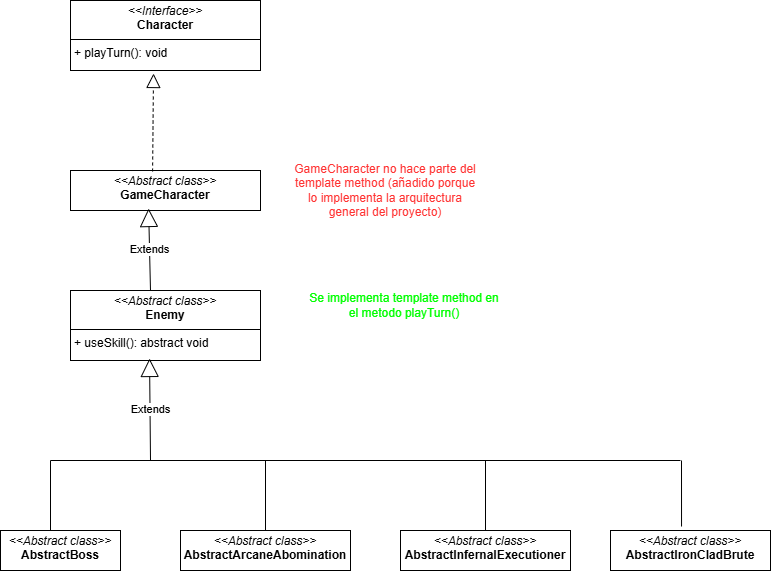

The diagram above was exported from draw.io. Its source (the exported page's mxGraphModel, read from the mxfile embedded in the PNG):
<mxGraphModel dx="1426" dy="743" grid="1" gridSize="10" guides="1" tooltips="1" connect="1" arrows="1" fold="1" page="1" pageScale="1" pageWidth="827" pageHeight="1169" math="0" shadow="0">
  <root>
    <mxCell id="WIyWlLk6GJQsqaUBKTNV-0" />
    <mxCell id="WIyWlLk6GJQsqaUBKTNV-1" parent="WIyWlLk6GJQsqaUBKTNV-0" />
    <mxCell id="fZtDOM0UwXcVe1W2YU8N-0" value="&lt;p style=&quot;margin:0px;margin-top:4px;text-align:center;&quot;&gt;&lt;i&gt;&amp;lt;&amp;lt;Interface&amp;gt;&amp;gt;&lt;/i&gt;&lt;br&gt;&lt;b&gt;Character&lt;/b&gt;&lt;/p&gt;&lt;hr size=&quot;1&quot; style=&quot;border-style:solid;&quot;&gt;&lt;p style=&quot;margin:0px;margin-left:4px;&quot;&gt;+ playTurn(): void&lt;br&gt;&lt;/p&gt;" style="verticalAlign=top;align=left;overflow=fill;html=1;whiteSpace=wrap;" vertex="1" parent="WIyWlLk6GJQsqaUBKTNV-1">
      <mxGeometry x="120" y="70" width="190" height="70" as="geometry" />
    </mxCell>
    <mxCell id="fZtDOM0UwXcVe1W2YU8N-1" value="&lt;p style=&quot;margin:0px;margin-top:4px;text-align:center;&quot;&gt;&lt;i&gt;&amp;lt;&amp;lt;Abstract class&amp;gt;&amp;gt;&lt;/i&gt;&lt;br&gt;&lt;b&gt;GameCharacter&lt;/b&gt;&lt;/p&gt;" style="verticalAlign=top;align=left;overflow=fill;html=1;whiteSpace=wrap;" vertex="1" parent="WIyWlLk6GJQsqaUBKTNV-1">
      <mxGeometry x="120" y="240" width="190" height="40" as="geometry" />
    </mxCell>
    <mxCell id="fZtDOM0UwXcVe1W2YU8N-2" value="" style="endArrow=block;dashed=1;endFill=0;endSize=12;html=1;rounded=0;entryX=0.437;entryY=1.043;entryDx=0;entryDy=0;entryPerimeter=0;exitX=0.432;exitY=0.025;exitDx=0;exitDy=0;exitPerimeter=0;" edge="1" parent="WIyWlLk6GJQsqaUBKTNV-1" source="fZtDOM0UwXcVe1W2YU8N-1" target="fZtDOM0UwXcVe1W2YU8N-0">
      <mxGeometry width="160" relative="1" as="geometry">
        <mxPoint x="370" y="380" as="sourcePoint" />
        <mxPoint x="530" y="380" as="targetPoint" />
      </mxGeometry>
    </mxCell>
    <mxCell id="fZtDOM0UwXcVe1W2YU8N-3" value="&lt;font color=&quot;#ff3333&quot;&gt;GameCharacter no hace parte del template method (añadido porque lo implementa la arquitectura general del proyecto)&lt;/font&gt;" style="text;html=1;align=center;verticalAlign=middle;whiteSpace=wrap;rounded=0;" vertex="1" parent="WIyWlLk6GJQsqaUBKTNV-1">
      <mxGeometry x="340" y="225" width="190" height="70" as="geometry" />
    </mxCell>
    <mxCell id="fZtDOM0UwXcVe1W2YU8N-4" value="&lt;p style=&quot;margin:0px;margin-top:4px;text-align:center;&quot;&gt;&lt;i&gt;&amp;lt;&amp;lt;Abstract class&amp;gt;&amp;gt;&lt;/i&gt;&lt;br&gt;&lt;b&gt;Enemy&lt;/b&gt;&lt;/p&gt;&lt;hr size=&quot;1&quot; style=&quot;border-style:solid;&quot;&gt;&lt;p style=&quot;margin:0px;margin-left:4px;&quot;&gt;+ useSkill(): abstract void&lt;/p&gt;" style="verticalAlign=top;align=left;overflow=fill;html=1;whiteSpace=wrap;" vertex="1" parent="WIyWlLk6GJQsqaUBKTNV-1">
      <mxGeometry x="120" y="360" width="190" height="70" as="geometry" />
    </mxCell>
    <mxCell id="fZtDOM0UwXcVe1W2YU8N-5" value="&lt;font style=&quot;color: rgb(0, 255, 0);&quot;&gt;Se implementa template method en el metodo playTurn()&lt;/font&gt;" style="text;html=1;align=center;verticalAlign=middle;whiteSpace=wrap;rounded=0;" vertex="1" parent="WIyWlLk6GJQsqaUBKTNV-1">
      <mxGeometry x="354" y="360" width="200" height="30" as="geometry" />
    </mxCell>
    <mxCell id="fZtDOM0UwXcVe1W2YU8N-6" value="Extends" style="endArrow=block;endSize=16;endFill=0;html=1;rounded=0;entryX=0.416;entryY=0.971;entryDx=0;entryDy=0;entryPerimeter=0;" edge="1" parent="WIyWlLk6GJQsqaUBKTNV-1" target="fZtDOM0UwXcVe1W2YU8N-4">
      <mxGeometry width="160" relative="1" as="geometry">
        <mxPoint x="200" y="530" as="sourcePoint" />
        <mxPoint x="200" y="440" as="targetPoint" />
      </mxGeometry>
    </mxCell>
    <mxCell id="fZtDOM0UwXcVe1W2YU8N-7" value="Extends" style="endArrow=block;endSize=16;endFill=0;html=1;rounded=0;entryX=0.411;entryY=0.95;entryDx=0;entryDy=0;entryPerimeter=0;exitX=0.421;exitY=0;exitDx=0;exitDy=0;exitPerimeter=0;" edge="1" parent="WIyWlLk6GJQsqaUBKTNV-1" source="fZtDOM0UwXcVe1W2YU8N-4" target="fZtDOM0UwXcVe1W2YU8N-1">
      <mxGeometry width="160" relative="1" as="geometry">
        <mxPoint x="201" y="390" as="sourcePoint" />
        <mxPoint x="200" y="288" as="targetPoint" />
      </mxGeometry>
    </mxCell>
    <mxCell id="fZtDOM0UwXcVe1W2YU8N-8" value="" style="endArrow=none;html=1;rounded=0;" edge="1" parent="WIyWlLk6GJQsqaUBKTNV-1">
      <mxGeometry width="50" height="50" relative="1" as="geometry">
        <mxPoint x="100" y="530" as="sourcePoint" />
        <mxPoint x="730" y="530" as="targetPoint" />
      </mxGeometry>
    </mxCell>
    <mxCell id="fZtDOM0UwXcVe1W2YU8N-9" value="" style="endArrow=none;html=1;rounded=0;" edge="1" parent="WIyWlLk6GJQsqaUBKTNV-1">
      <mxGeometry width="50" height="50" relative="1" as="geometry">
        <mxPoint x="100" y="600" as="sourcePoint" />
        <mxPoint x="100" y="530" as="targetPoint" />
      </mxGeometry>
    </mxCell>
    <mxCell id="fZtDOM0UwXcVe1W2YU8N-10" value="&lt;p style=&quot;margin:0px;margin-top:4px;text-align:center;&quot;&gt;&lt;i&gt;&amp;lt;&amp;lt;Abstract class&amp;gt;&amp;gt;&lt;/i&gt;&lt;br&gt;&lt;b&gt;AbstractBoss&lt;/b&gt;&lt;/p&gt;" style="verticalAlign=top;align=left;overflow=fill;html=1;whiteSpace=wrap;" vertex="1" parent="WIyWlLk6GJQsqaUBKTNV-1">
      <mxGeometry x="50" y="600" width="120" height="40" as="geometry" />
    </mxCell>
    <mxCell id="fZtDOM0UwXcVe1W2YU8N-11" value="&lt;p style=&quot;margin:0px;margin-top:4px;text-align:center;&quot;&gt;&lt;i&gt;&amp;lt;&amp;lt;Abstract class&amp;gt;&amp;gt;&lt;/i&gt;&lt;br&gt;&lt;b&gt;AbstractArcaneAbomination&lt;/b&gt;&lt;/p&gt;" style="verticalAlign=top;align=left;overflow=fill;html=1;whiteSpace=wrap;" vertex="1" parent="WIyWlLk6GJQsqaUBKTNV-1">
      <mxGeometry x="230" y="600" width="170" height="40" as="geometry" />
    </mxCell>
    <mxCell id="fZtDOM0UwXcVe1W2YU8N-12" value="" style="endArrow=none;html=1;rounded=0;exitX=0.5;exitY=0;exitDx=0;exitDy=0;" edge="1" parent="WIyWlLk6GJQsqaUBKTNV-1" source="fZtDOM0UwXcVe1W2YU8N-11">
      <mxGeometry width="50" height="50" relative="1" as="geometry">
        <mxPoint x="370" y="580" as="sourcePoint" />
        <mxPoint x="315" y="530" as="targetPoint" />
      </mxGeometry>
    </mxCell>
    <mxCell id="fZtDOM0UwXcVe1W2YU8N-13" value="&lt;p style=&quot;margin:0px;margin-top:4px;text-align:center;&quot;&gt;&lt;i&gt;&amp;lt;&amp;lt;Abstract class&amp;gt;&amp;gt;&lt;/i&gt;&lt;br&gt;&lt;b&gt;AbstractInfernalExecutioner&lt;/b&gt;&lt;/p&gt;" style="verticalAlign=top;align=left;overflow=fill;html=1;whiteSpace=wrap;" vertex="1" parent="WIyWlLk6GJQsqaUBKTNV-1">
      <mxGeometry x="450" y="600" width="170" height="40" as="geometry" />
    </mxCell>
    <mxCell id="fZtDOM0UwXcVe1W2YU8N-14" value="&lt;p style=&quot;margin:0px;margin-top:4px;text-align:center;&quot;&gt;&lt;i&gt;&amp;lt;&amp;lt;Abstract class&amp;gt;&amp;gt;&lt;/i&gt;&lt;br&gt;&lt;b&gt;AbstractIronCladBrute&lt;/b&gt;&lt;/p&gt;" style="verticalAlign=top;align=left;overflow=fill;html=1;whiteSpace=wrap;" vertex="1" parent="WIyWlLk6GJQsqaUBKTNV-1">
      <mxGeometry x="660" y="600" width="160" height="40" as="geometry" />
    </mxCell>
    <mxCell id="fZtDOM0UwXcVe1W2YU8N-15" value="" style="endArrow=none;html=1;rounded=0;exitX=0.5;exitY=0;exitDx=0;exitDy=0;" edge="1" parent="WIyWlLk6GJQsqaUBKTNV-1" source="fZtDOM0UwXcVe1W2YU8N-13">
      <mxGeometry width="50" height="50" relative="1" as="geometry">
        <mxPoint x="390" y="400" as="sourcePoint" />
        <mxPoint x="535" y="530" as="targetPoint" />
      </mxGeometry>
    </mxCell>
    <mxCell id="fZtDOM0UwXcVe1W2YU8N-16" value="" style="endArrow=none;html=1;rounded=0;exitX=0.444;exitY=-0.1;exitDx=0;exitDy=0;exitPerimeter=0;" edge="1" parent="WIyWlLk6GJQsqaUBKTNV-1" source="fZtDOM0UwXcVe1W2YU8N-14">
      <mxGeometry width="50" height="50" relative="1" as="geometry">
        <mxPoint x="730" y="570" as="sourcePoint" />
        <mxPoint x="731" y="530" as="targetPoint" />
      </mxGeometry>
    </mxCell>
  </root>
</mxGraphModel>